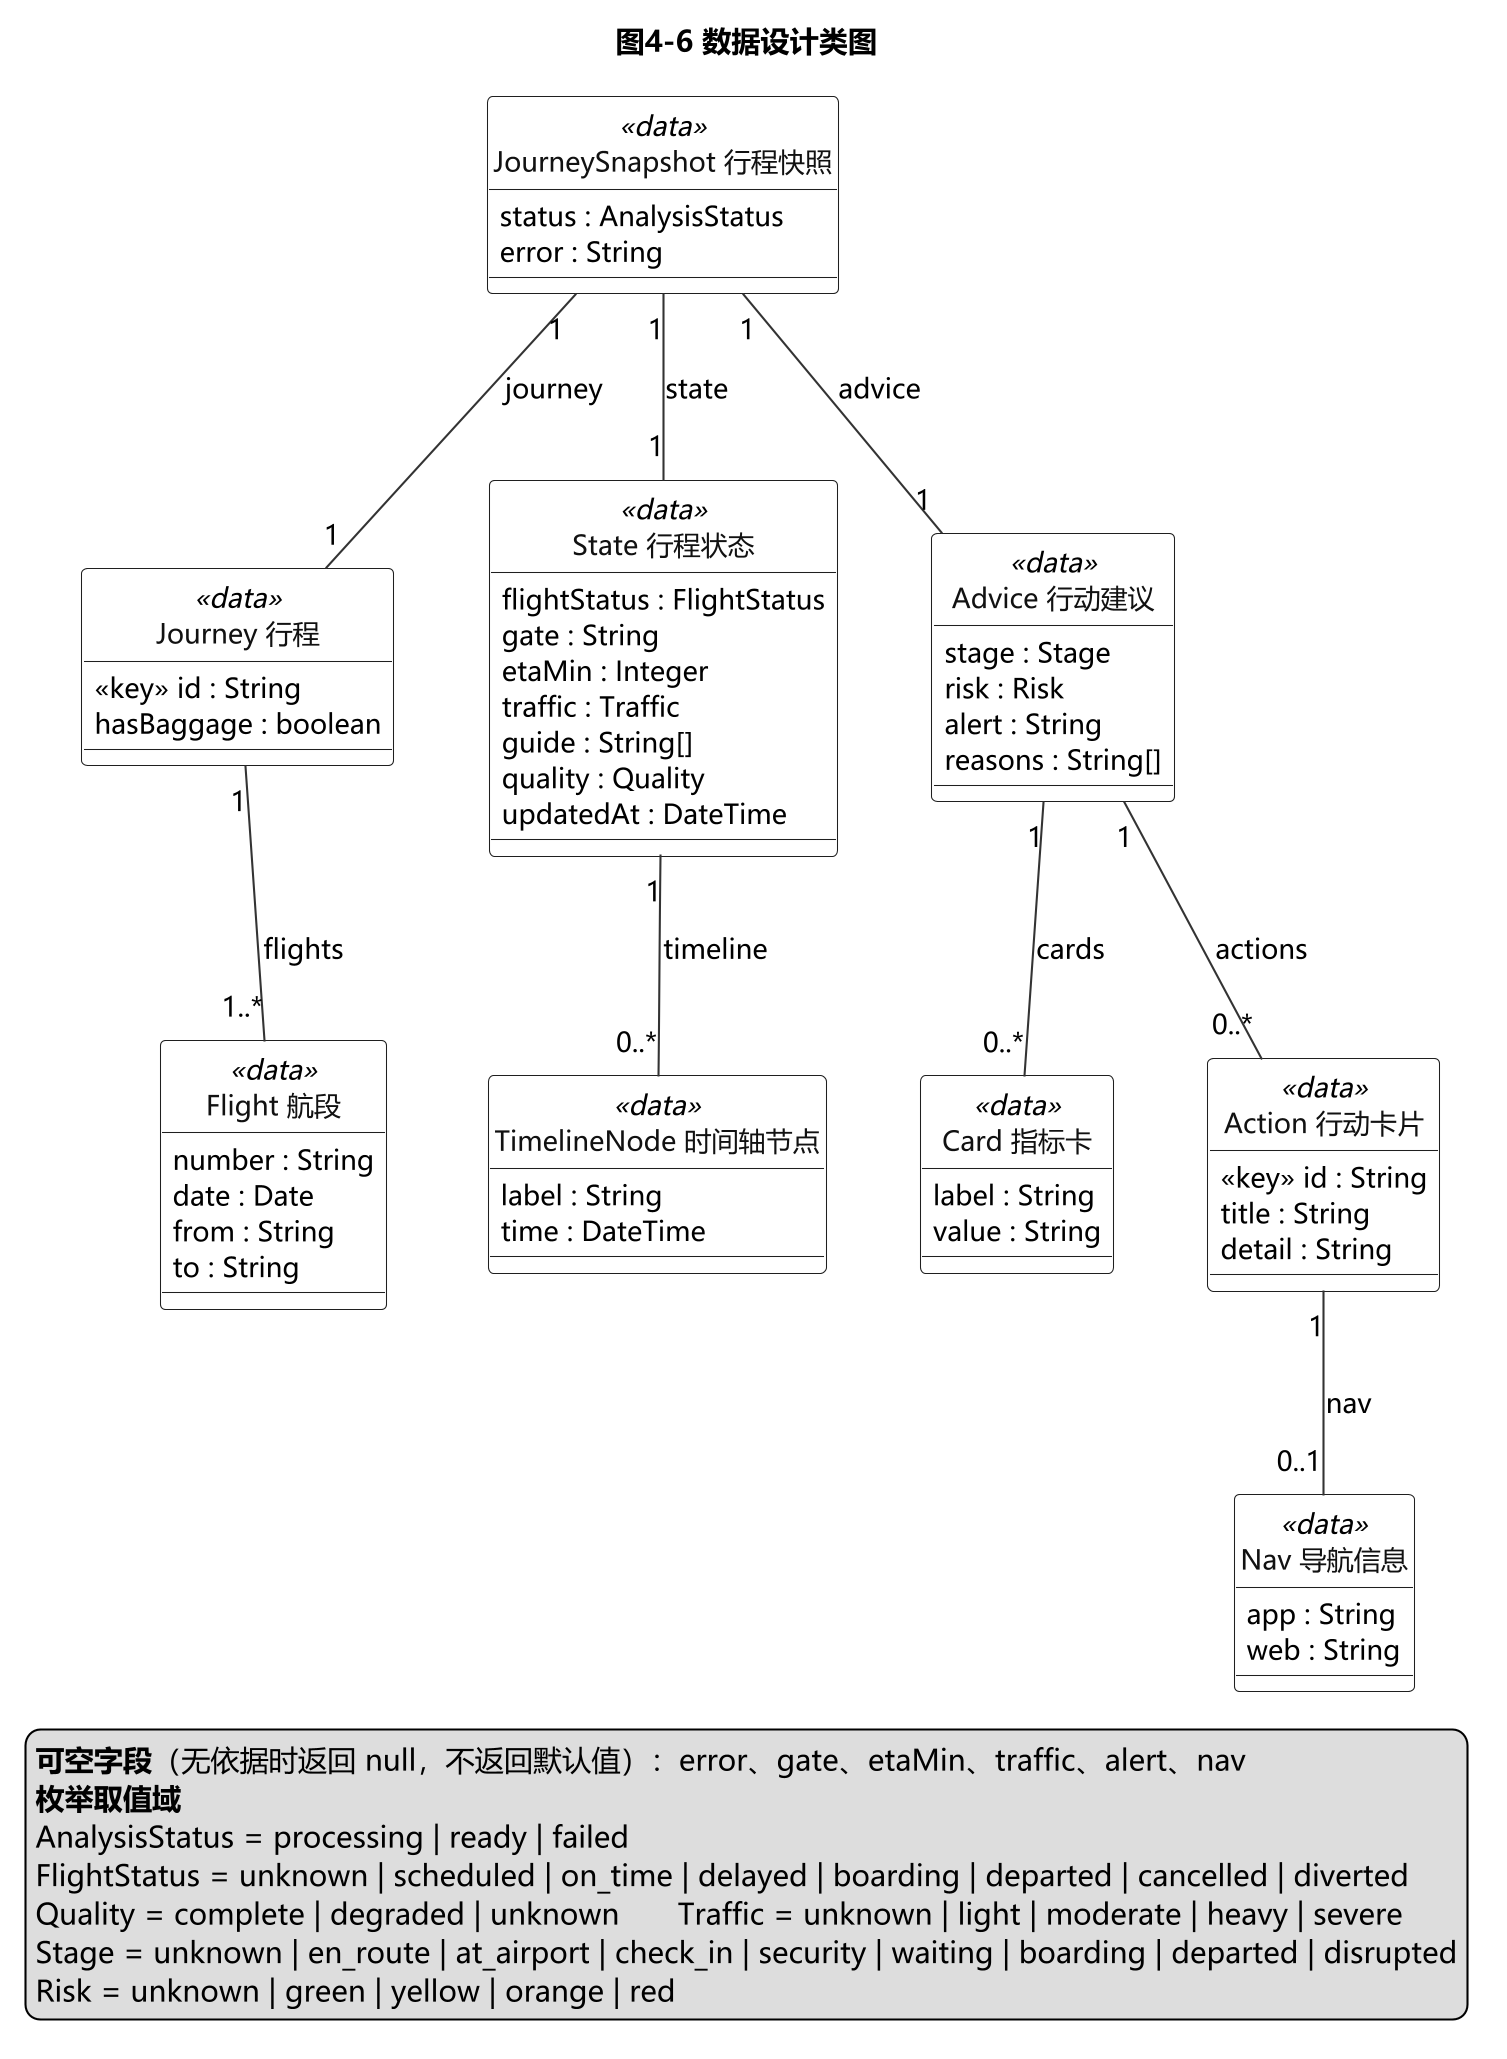

The diagram above was rendered by PlantUML. Its source (embedded in the PNG):
@startuml
skinparamlocked dpi 200
' 图4-6 数据设计类图
' 类与字段严格取自 docs/api/openapi.yaml 的 schemas 定义，不新增字段

skinparam defaultFontName "Microsoft YaHei"
skinparam defaultFontSize 13
skinparam shadowing false
skinparam classAttributeIconSize 0
skinparam classBackgroundColor #FFFFFF
skinparam classBorderColor #1F1F1F
skinparam classFontColor #111111
skinparam ArrowColor #333333
skinparam nodesep 45
skinparam ranksep 70

hide circle
top to bottom direction

title 图4-6 数据设计类图

class "JourneySnapshot 行程快照" as Snapshot <<data>> {
  status : AnalysisStatus
  error : String
}

class "Journey 行程" as Journey <<data>> {
  «key» id : String
  hasBaggage : boolean
}

class "State 行程状态" as State <<data>> {
  flightStatus : FlightStatus
  gate : String
  etaMin : Integer
  traffic : Traffic
  guide : String[]
  quality : Quality
  updatedAt : DateTime
}

class "Advice 行动建议" as Advice <<data>> {
  stage : Stage
  risk : Risk
  alert : String
  reasons : String[]
}

class "Flight 航段" as Flight <<data>> {
  number : String
  date : Date
  from : String
  to : String
}

class "TimelineNode 时间轴节点" as TimelineNode <<data>> {
  label : String
  time : DateTime
}

class "Card 指标卡" as Card <<data>> {
  label : String
  value : String
}

class "Action 行动卡片" as Action <<data>> {
  «key» id : String
  title : String
  detail : String
}

class "Nav 导航信息" as Nav <<data>> {
  app : String
  web : String
}

' ===== 组合关系与多重度（标签为承载该子对象的字段名）=====
Snapshot "1" -- "1" Journey : journey
Snapshot "1" -- "1" State : state
Snapshot "1" -- "1" Advice : advice

Journey "1" -- "1..*" Flight : flights
State "1" -- "0..*" TimelineNode : timeline
Advice "1" -- "0..*" Card : cards
Advice "1" -- "0..*" Action : actions
Action "1" -- "0..1" Nav : nav

' ===== 固定各列横向顺序 =====
Journey -[hidden]right- State
State -[hidden]right- Advice
Flight -[hidden]right- TimelineNode
TimelineNode -[hidden]right- Card
Card -[hidden]right- Action

legend bottom
  <b>可空字段</b>（无依据时返回 null，不返回默认值）：error、gate、etaMin、traffic、alert、nav
  <b>枚举取值域</b>
  AnalysisStatus = processing | ready | failed
  FlightStatus = unknown | scheduled | on_time | delayed | boarding | departed | cancelled | diverted
  Quality = complete | degraded | unknown　　Traffic = unknown | light | moderate | heavy | severe
  Stage = unknown | en_route | at_airport | check_in | security | waiting | boarding | departed | disrupted
  Risk = unknown | green | yellow | orange | red
endlegend

@enduml